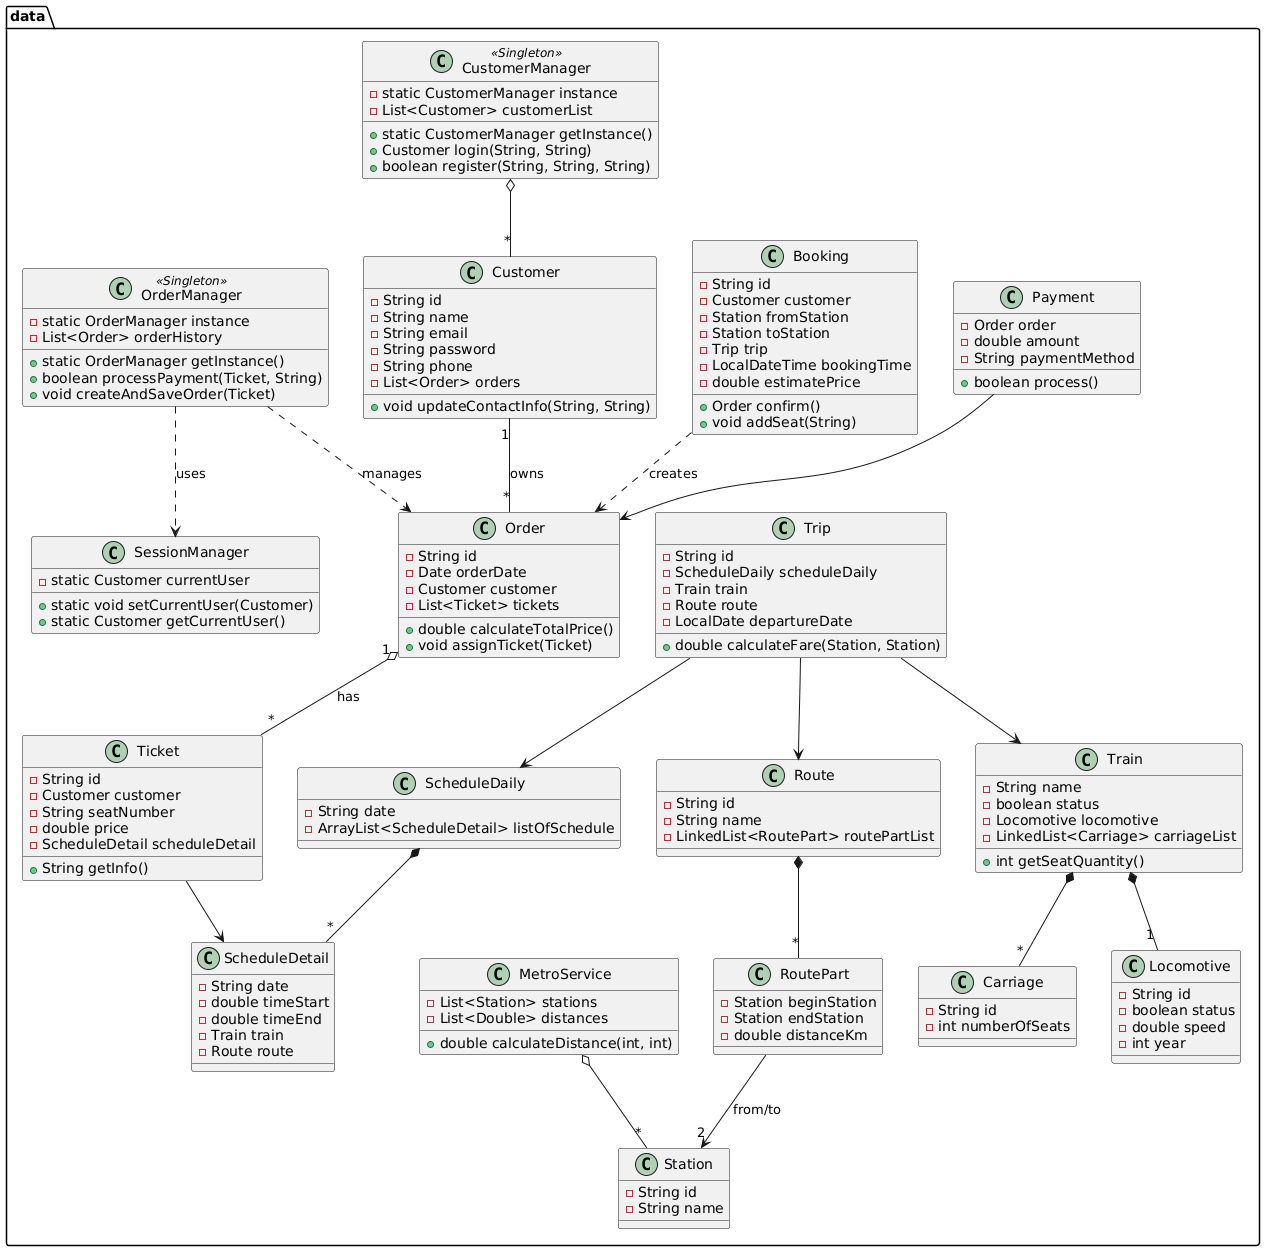

The diagram above was rendered by PlantUML. Its source (embedded in the PNG):
@startuml
package "data" {

    class Customer {
        - String id
        - String name
        - String email
        - String password
        - String phone
        - List<Order> orders
        + void updateContactInfo(String, String)
    }

    class Order {
        - String id
        - Date orderDate
        - Customer customer
        - List<Ticket> tickets
        + double calculateTotalPrice()
        + void assignTicket(Ticket)
    }

    class Ticket {
        - String id
        - Customer customer
        - String seatNumber
        - double price
        - ScheduleDetail scheduleDetail
        + String getInfo()
    }

    class Booking {
        - String id
        - Customer customer
        - Station fromStation
        - Station toStation
        - Trip trip
        - LocalDateTime bookingTime
        - double estimatePrice
        + Order confirm()
        + void addSeat(String)
    }

    class Station {
        - String id
        - String name
    }

    class Route {
        - String id
        - String name
        - LinkedList<RoutePart> routePartList
    }

    class RoutePart {
        - Station beginStation
        - Station endStation
        - double distanceKm
    }

    class Train {
        - String name
        - boolean status
        - Locomotive locomotive
        - LinkedList<Carriage> carriageList
        + int getSeatQuantity()
    }

    class Locomotive {
        - String id
        - boolean status
        - double speed
        - int year
    }

    class Carriage {
        - String id
        - int numberOfSeats
    }

    class Trip {
        - String id
        - ScheduleDaily scheduleDaily
        - Train train
        - Route route
        - LocalDate departureDate
        + double calculateFare(Station, Station)
    }

    class ScheduleDetail {
        - String date
        - double timeStart
        - double timeEnd
        - Train train
        - Route route
    }

    class ScheduleDaily {
        - String date
        - ArrayList<ScheduleDetail> listOfSchedule
    }

    class CustomerManager <<Singleton>> {
        - static CustomerManager instance
        - List<Customer> customerList
        + static CustomerManager getInstance()
        + Customer login(String, String)
        + boolean register(String, String, String)
    }

    class OrderManager <<Singleton>> {
        - static OrderManager instance
        - List<Order> orderHistory
        + static OrderManager getInstance()
        + boolean processPayment(Ticket, String)
        + void createAndSaveOrder(Ticket)
    }

    class MetroService {
        - List<Station> stations
        - List<Double> distances
        + double calculateDistance(int, int)
    }

    class SessionManager {
        - static Customer currentUser
        + static void setCurrentUser(Customer)
        + static Customer getCurrentUser()
    }
    
    class Payment {
        - Order order
        - double amount
        - String paymentMethod
        + boolean process()
    }

    ' Relationships
    Customer "1" -- "*" Order : owns
    Order "1" o-- "*" Ticket : has
    Booking ..> Order : creates
    
    Train *-- "1" Locomotive
    Train *-- "*" Carriage
    
    Route *-- "*" RoutePart
    RoutePart --> "2" Station : from/to
    
    Trip --> Train
    Trip --> Route
    Trip --> ScheduleDaily
    
    ScheduleDaily *-- "*" ScheduleDetail
    Ticket --> ScheduleDetail
    
    CustomerManager o-- "*" Customer
    MetroService o-- "*" Station
    
    OrderManager ..> SessionManager : uses
    OrderManager ..> Order : manages
    
    Payment --> Order
}
@enduml